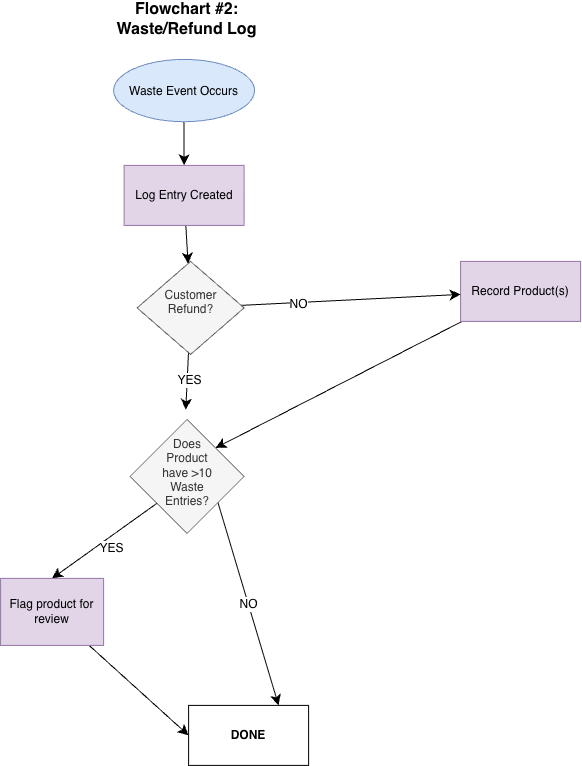

The diagram above was exported from draw.io. Its source (the exported page's mxGraphModel, read from the mxfile embedded in the PNG):
<mxGraphModel dx="816" dy="1733" grid="0" gridSize="10" guides="1" tooltips="1" connect="1" arrows="1" fold="1" page="0" pageScale="1" pageWidth="850" pageHeight="1100" math="0" shadow="0">
  <root>
    <mxCell id="0" />
    <mxCell id="1" parent="0" />
    <mxCell id="R5CqE5sclWeF0cXRQm7q-1" parent="1" style="text;html=1;whiteSpace=wrap;strokeColor=none;fillColor=none;align=center;verticalAlign=middle;rounded=0;fontSize=16;" value="&lt;b&gt;Flowchart #2: Waste/Refund Log&lt;/b&gt;" vertex="1">
      <mxGeometry height="30" width="151" x="438" y="-375" as="geometry" />
    </mxCell>
    <mxCell id="R5CqE5sclWeF0cXRQm7q-4" edge="1" parent="1" source="R5CqE5sclWeF0cXRQm7q-2" style="edgeStyle=none;curved=1;rounded=0;orthogonalLoop=1;jettySize=auto;html=1;fontSize=12;startSize=8;endSize=8;" target="R5CqE5sclWeF0cXRQm7q-3" value="">
      <mxGeometry relative="1" as="geometry" />
    </mxCell>
    <mxCell id="R5CqE5sclWeF0cXRQm7q-2" parent="1" style="ellipse;whiteSpace=wrap;html=1;shapeInside=1;fillColor=#dae8fc;strokeColor=#6c8ebf;" value="Waste Event Occurs" vertex="1">
      <mxGeometry height="62.32" width="141" x="440" y="-320" as="geometry" />
    </mxCell>
    <mxCell id="R5CqE5sclWeF0cXRQm7q-14" edge="1" parent="1" source="R5CqE5sclWeF0cXRQm7q-3" style="edgeStyle=none;curved=1;rounded=0;orthogonalLoop=1;jettySize=auto;html=1;fontSize=12;startSize=8;endSize=8;" target="R5CqE5sclWeF0cXRQm7q-12" value="">
      <mxGeometry relative="1" as="geometry" />
    </mxCell>
    <mxCell id="R5CqE5sclWeF0cXRQm7q-3" parent="1" style="whiteSpace=wrap;html=1;fillColor=#e1d5e7;strokeColor=#9673a6;" value="Log Entry Created" vertex="1">
      <mxGeometry height="60" width="120" x="450.5" y="-214" as="geometry" />
    </mxCell>
    <mxCell id="R5CqE5sclWeF0cXRQm7q-22" edge="1" parent="1" source="R5CqE5sclWeF0cXRQm7q-10" style="edgeStyle=none;curved=1;rounded=0;orthogonalLoop=1;jettySize=auto;html=1;entryX=1;entryY=0;entryDx=0;entryDy=0;fontSize=12;startSize=8;endSize=8;" target="R5CqE5sclWeF0cXRQm7q-20">
      <mxGeometry relative="1" as="geometry" />
    </mxCell>
    <mxCell id="R5CqE5sclWeF0cXRQm7q-10" parent="1" style="whiteSpace=wrap;html=1;fillColor=#e1d5e7;strokeColor=#9673a6;" value="Record Product(s)" vertex="1">
      <mxGeometry height="60" width="120" x="787" y="-118" as="geometry" />
    </mxCell>
    <mxCell id="R5CqE5sclWeF0cXRQm7q-15" edge="1" parent="1" source="R5CqE5sclWeF0cXRQm7q-12" style="edgeStyle=none;curved=1;rounded=0;orthogonalLoop=1;jettySize=auto;html=1;fontSize=12;startSize=8;endSize=8;" value="">
      <mxGeometry relative="1" as="geometry">
        <mxPoint x="512.18" y="30.35" as="targetPoint" />
      </mxGeometry>
    </mxCell>
    <mxCell id="R5CqE5sclWeF0cXRQm7q-18" connectable="0" parent="R5CqE5sclWeF0cXRQm7q-15" style="edgeLabel;html=1;align=center;verticalAlign=middle;resizable=0;points=[];fontSize=12;" value="YES" vertex="1">
      <mxGeometry relative="1" x="-0.0335" y="1" as="geometry">
        <mxPoint as="offset" />
      </mxGeometry>
    </mxCell>
    <mxCell id="R5CqE5sclWeF0cXRQm7q-16" edge="1" parent="1" source="R5CqE5sclWeF0cXRQm7q-12" style="edgeStyle=none;curved=1;rounded=0;orthogonalLoop=1;jettySize=auto;html=1;fontSize=12;startSize=8;endSize=8;" target="R5CqE5sclWeF0cXRQm7q-10" value="">
      <mxGeometry relative="1" as="geometry" />
    </mxCell>
    <mxCell id="R5CqE5sclWeF0cXRQm7q-17" connectable="0" parent="R5CqE5sclWeF0cXRQm7q-16" style="edgeLabel;html=1;align=center;verticalAlign=middle;resizable=0;points=[];fontSize=12;" value="NO" vertex="1">
      <mxGeometry relative="1" x="-0.4816" y="-1" as="geometry">
        <mxPoint as="offset" />
      </mxGeometry>
    </mxCell>
    <mxCell id="R5CqE5sclWeF0cXRQm7q-12" parent="1" style="rhombus;whiteSpace=wrap;html=1;shapeInside=1;fillColor=#f5f5f5;fontColor=#333333;strokeColor=#666666;" value="Customer Refund?" vertex="1">
      <mxGeometry height="93" width="107" x="463.5" y="-118" as="geometry" />
    </mxCell>
    <mxCell id="R5CqE5sclWeF0cXRQm7q-23" edge="1" parent="1" style="edgeStyle=none;curved=0;rounded=0;orthogonalLoop=1;jettySize=auto;html=1;exitX=1;exitY=1;exitDx=0;exitDy=0;fontSize=12;startSize=8;endSize=8;entryX=0.75;entryY=0;entryDx=0;entryDy=0;" target="R5CqE5sclWeF0cXRQm7q-28" value="NO">
      <mxGeometry relative="1" as="geometry">
        <mxPoint x="544" y="122" as="sourcePoint" />
        <mxPoint x="709.82" y="270.35" as="targetPoint" />
      </mxGeometry>
    </mxCell>
    <mxCell id="R5CqE5sclWeF0cXRQm7q-25" edge="1" parent="1" style="edgeStyle=none;curved=1;rounded=0;orthogonalLoop=1;jettySize=auto;html=1;exitX=0;exitY=1;exitDx=0;exitDy=0;fontSize=12;startSize=8;endSize=8;entryX=0.5;entryY=0;entryDx=0;entryDy=0;" target="R5CqE5sclWeF0cXRQm7q-24">
      <mxGeometry relative="1" as="geometry">
        <mxPoint x="483.18" y="124" as="sourcePoint" />
        <mxPoint x="419.24" y="196.24" as="targetPoint" />
      </mxGeometry>
    </mxCell>
    <mxCell id="R5CqE5sclWeF0cXRQm7q-26" connectable="0" parent="R5CqE5sclWeF0cXRQm7q-25" style="edgeLabel;html=1;align=center;verticalAlign=middle;resizable=0;points=[];fontSize=12;" value="YES" vertex="1">
      <mxGeometry relative="1" x="-0.1418" y="-1" as="geometry">
        <mxPoint x="-1" y="13" as="offset" />
      </mxGeometry>
    </mxCell>
    <mxCell id="R5CqE5sclWeF0cXRQm7q-20" parent="1" style="rhombus;whiteSpace=wrap;html=1;shapeInside=1;fillColor=#f5f5f5;fontColor=#333333;strokeColor=#666666;" value="&lt;div&gt;&lt;br&gt;&lt;/div&gt;&lt;div&gt;Does Product have &amp;gt;10 Waste Entries?&lt;/div&gt;" vertex="1">
      <mxGeometry height="114" width="114" x="456.5" y="40" as="geometry" />
    </mxCell>
    <mxCell id="R5CqE5sclWeF0cXRQm7q-27" edge="1" parent="1" source="R5CqE5sclWeF0cXRQm7q-24" style="edgeStyle=none;curved=1;rounded=0;orthogonalLoop=1;jettySize=auto;html=1;fontSize=12;startSize=8;endSize=8;entryX=0;entryY=0.5;entryDx=0;entryDy=0;" target="R5CqE5sclWeF0cXRQm7q-28">
      <mxGeometry relative="1" as="geometry">
        <mxPoint x="503.9411764705883" y="336.2352941176471" as="targetPoint" />
      </mxGeometry>
    </mxCell>
    <mxCell id="R5CqE5sclWeF0cXRQm7q-24" parent="1" style="whiteSpace=wrap;html=1;fillColor=#e1d5e7;strokeColor=#9673a6;" value="Flag product for review" vertex="1">
      <mxGeometry height="67" width="103" x="327" y="199" as="geometry" />
    </mxCell>
    <mxCell id="R5CqE5sclWeF0cXRQm7q-28" parent="1" style="whiteSpace=wrap;html=1;" value="&lt;b&gt;DONE&lt;/b&gt;" vertex="1">
      <mxGeometry height="60" width="120" x="515.0017647058825" y="325.99647058823535" as="geometry" />
    </mxCell>
  </root>
</mxGraphModel>